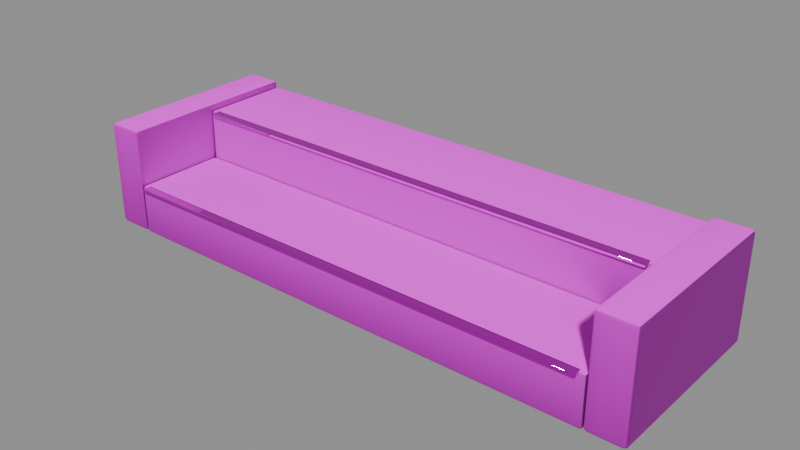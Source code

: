 # Source: observatory-plinth-steps.blend  (saved by Blender 5.2.44; exported with 4.5.12 LTS)
import bpy
from mathutils import Matrix  # noqa: F401  (used for matrix-valued properties, if any)

bpy.ops.wm.read_factory_settings(use_empty=True)
scene = bpy.context.scene
scene.name = 'Scene'

# ---- images (referenced by path relative to the original .blend; pixels are not part of the script)
import os
ASSET_DIR = os.environ.get("B2B_ASSET_DIR", "")  # directory of the original .blend (textures are referenced by path, not embedded)
HERE = os.path.dirname(os.path.abspath(__file__))  # packed textures are extracted next to this script under _unpacked/

def load_image(name, relpath, width, height, colorspace="sRGB"):
    """Load a texture the original file referenced (path relative to the .blend, or extracted next to this script)."""
    p = next((c for c in (os.path.join(HERE, relpath), os.path.join(ASSET_DIR, relpath)) if relpath and os.path.exists(c)), "")
    if p:
        img = bpy.data.images.load(p, check_existing=True)
        img.name = name
    else:  # same state as the original file: an image datablock whose file is absent (Cycles renders it pink)
        img = bpy.data.images.new(name, width, height)
        img.source = "FILE"
        img.filepath = "//" + (relpath or name)
    img.colorspace_settings.name = colorspace
    return img
img_limestone_basecolor = load_image('limestone_basecolor', 'textures/limestone_basecolor.png', 1024, 1024, 'sRGB')
img_limestone_normal = load_image('limestone_normal', 'textures/limestone_normal.png', 1024, 1024, 'Non-Color')
img_trim_places_palette_palette_basecolor = load_image('trim_places_palette_palette_basecolor', 'textures/trim_places_palette_palette_basecolor.png', 1024, 1024, 'sRGB')
img_trim_places_palette_palette_orm = load_image('trim_places_palette_palette_orm', 'textures/trim_places_palette_palette_orm.png', 1024, 1024, 'Non-Color')

# ---- materials (node trees are filled in below, after node groups)
mat_stone___warm_limestone = bpy.data.materials.new('Stone • warm limestone')
mat_stone___warm_limestone.use_backface_culling = True
mat_trim___places_palette = bpy.data.materials.new('Trim • places palette')
mat_trim___places_palette.use_backface_culling = True

# ---- material node trees
mat_stone___warm_limestone.use_nodes = True; mat_stone___warm_limestone.node_tree.nodes.clear()
_N = mat_stone___warm_limestone.node_tree.nodes; _L = mat_stone___warm_limestone.node_tree.links
n0 = _N.new('ShaderNodeBsdfPrincipled'); n0.name = 'Principled BSDF'; n0.location = (-200, 100)
n0.inputs[2].default_value = 0.82
n0.inputs[3].default_value = 1.45
n0.inputs[10].default_value = 0.005
n1 = _N.new('ShaderNodeOutputMaterial'); n1.name = 'Material Output'; n1.location = (200, 100)
n2 = _N.new('ShaderNodeTexImage'); n2.name = 'Image Texture'; n2.location = (-500, 300)
n2.image = img_limestone_basecolor
n3 = _N.new('ShaderNodeTexImage'); n3.name = 'Image Texture.001'; n3.location = (-700, -300)
n3.image = img_limestone_normal
n4 = _N.new('ShaderNodeNormalMap'); n4.name = 'Normal Map'; n4.location = (-300, -300)
n4.width = 160
n4.inputs[0].default_value = 0.7
_L.new(n0.outputs[0], n1.inputs[0])
_L.new(n2.outputs[0], n0.inputs[0])
_L.new(n3.outputs[0], n4.inputs[1])
_L.new(n4.outputs[0], n0.inputs[5])
n1.is_active_output = True
mat_trim___places_palette.use_nodes = True; mat_trim___places_palette.node_tree.nodes.clear()
_N = mat_trim___places_palette.node_tree.nodes; _L = mat_trim___places_palette.node_tree.links
n0 = _N.new('ShaderNodeBsdfPrincipled'); n0.name = 'Principled BSDF'; n0.location = (-200, 100)
n0.inputs[3].default_value = 1.45
n0.inputs[10].default_value = 0.005
n1 = _N.new('ShaderNodeOutputMaterial'); n1.name = 'Material Output'; n1.location = (200, 100)
n2 = _N.new('ShaderNodeTexImage'); n2.name = 'Image Texture'; n2.location = (-500, 300)
n2.image = img_trim_places_palette_palette_basecolor
n3 = _N.new('ShaderNodeTexImage'); n3.name = 'Image Texture.001'; n3.location = (-700, 0)
n3.image = img_trim_places_palette_palette_orm
n4 = _N.new('ShaderNodeSeparateColor'); n4.name = 'Separate Color'; n4.location = (-400, 0)
_L.new(n0.outputs[0], n1.inputs[0])
_L.new(n2.outputs[0], n0.inputs[0])
_L.new(n3.outputs[0], n4.inputs[0])
_L.new(n4.outputs[1], n0.inputs[2])
_L.new(n4.outputs[2], n0.inputs[1])
n1.is_active_output = True

# ---- meshes
me_observatory_plinth_steps_stone___warm_limestone = bpy.data.meshes.new('observatory_plinth_steps_Stone • warm limestone')
me_observatory_plinth_steps_stone___warm_limestone.from_pydata([(-0.79, 0.01, 0.0), (-0.79, 0.0, 0.01), (-0.8, 0.01, 0.01), (-0.79, 0.002929, 0.002929), (-0.7958, 0.004227, 0.004226), (-0.7971, 0.002929, 0.01), (-0.7971, 0.01, 0.002929), (-0.79, 0.0, 0.15), (-0.79, 0.01, 0.16), (-0.8, 0.01, 0.15), (-0.79, 0.002929, 0.1571), (-0.7958, 0.004227, 0.1558), (-0.7971, 0.01, 0.1571), (-0.7971, 0.002929, 0.15), (-0.79, 0.29, 0.0), (-0.8, 0.29, 0.01), (-0.79, 0.3, 0.01), (-0.7971, 0.29, 0.002929), (-0.7958, 0.2958, 0.004226), (-0.7971, 0.2971, 0.01), (-0.79, 0.2971, 0.002929), (-0.79, 0.29, 0.16), (-0.79, 0.3, 0.15), (-0.8, 0.29, 0.15), (-0.79, 0.2971, 0.1571), (-0.7958, 0.2958, 0.1558), (-0.7971, 0.2971, 0.15), (-0.7971, 0.29, 0.1571), (0.79, 0.01, 0.0), (0.8, 0.01, 0.01), (0.79, 0.0, 0.01), (0.7971, 0.01, 0.002929), (0.7958, 0.004227, 0.004226), (0.7971, 0.002929, 0.01), (0.79, 0.002929, 0.002929), (0.79, 0.01, 0.16), (0.79, 0.0, 0.15), (0.8, 0.01, 0.15), (0.79, 0.002929, 0.1571), (0.7958, 0.004227, 0.1558), (0.7971, 0.002929, 0.15), (0.7971, 0.01, 0.1571), (0.79, 0.29, 0.0), (0.79, 0.3, 0.01), (0.8, 0.29, 0.01), (0.79, 0.2971, 0.002929), (0.7958, 0.2958, 0.004226), (0.7971, 0.2971, 0.01), (0.7971, 0.29, 0.002929), (0.79, 0.29, 0.16), (0.8, 0.29, 0.15), (0.79, 0.3, 0.15), (0.7971, 0.29, 0.1571), (0.7958, 0.2958, 0.1558), (0.7971, 0.2971, 0.15), (0.79, 0.2971, 0.1571), (-0.79, 0.31, 0.0), (-0.79, 0.3, 0.01), (-0.8, 0.31, 0.01), (-0.79, 0.3029, 0.002929), (-0.7958, 0.3042, 0.004227), (-0.7971, 0.3029, 0.01), (-0.7971, 0.31, 0.002929), (-0.79, 0.3, 0.31), (-0.79, 0.31, 0.32), (-0.8, 0.31, 0.31), (-0.79, 0.3029, 0.3171), (-0.7958, 0.3042, 0.3158), (-0.7971, 0.31, 0.3171), (-0.7971, 0.3029, 0.31), (-0.79, 0.59, 0.0), (-0.8, 0.59, 0.01), (-0.79, 0.6, 0.01), (-0.7971, 0.59, 0.002929), (-0.7958, 0.5958, 0.004227), (-0.7971, 0.5971, 0.01), (-0.79, 0.5971, 0.002929), (-0.79, 0.59, 0.32), (-0.79, 0.6, 0.31), (-0.8, 0.59, 0.31), (-0.79, 0.5971, 0.3171), (-0.7958, 0.5958, 0.3158), (-0.7971, 0.5971, 0.31), (-0.7971, 0.59, 0.3171), (0.79, 0.31, 0.0), (0.8, 0.31, 0.01), (0.79, 0.3, 0.01), (0.7971, 0.31, 0.002929), (0.7958, 0.3042, 0.004227), (0.7971, 0.3029, 0.01), (0.79, 0.3029, 0.002929), (0.79, 0.31, 0.32), (0.79, 0.3, 0.31), (0.8, 0.31, 0.31), (0.79, 0.3029, 0.3171), (0.7958, 0.3042, 0.3158), (0.7971, 0.3029, 0.31), (0.7971, 0.31, 0.3171), (0.79, 0.59, 0.0), (0.79, 0.6, 0.01), (0.8, 0.59, 0.01), (0.79, 0.5971, 0.002929), (0.7958, 0.5958, 0.004227), (0.7971, 0.5971, 0.01), (0.7971, 0.59, 0.002929), (0.79, 0.59, 0.32), (0.8, 0.59, 0.31), (0.79, 0.6, 0.31), (0.7971, 0.59, 0.3171), (0.7958, 0.5958, 0.3158), (0.7971, 0.5971, 0.31), (0.79, 0.5971, 0.3171), (-0.908, 0.012, 0.0), (-0.908, 0.0, 0.012), (-0.92, 0.012, 0.012), (-0.908, 0.003515, 0.003515), (-0.9149, 0.005072, 0.005072), (-0.9165, 0.003515, 0.012), (-0.9165, 0.012, 0.003515), (-0.908, 0.0, 0.328), (-0.908, 0.012, 0.34), (-0.92, 0.012, 0.328), (-0.908, 0.003515, 0.3365), (-0.9149, 0.005072, 0.3349), (-0.9165, 0.012, 0.3365), (-0.9165, 0.003515, 0.328), (-0.908, 0.588, 0.0), (-0.92, 0.588, 0.012), (-0.908, 0.6, 0.012), (-0.9165, 0.588, 0.003515), (-0.9149, 0.5949, 0.005072), (-0.9165, 0.5965, 0.012), (-0.908, 0.5965, 0.003515), (-0.908, 0.588, 0.34), (-0.908, 0.6, 0.328), (-0.92, 0.588, 0.328), (-0.908, 0.5965, 0.3365), (-0.9149, 0.5949, 0.3349), (-0.9165, 0.5965, 0.328), (-0.9165, 0.588, 0.3365), (-0.812, 0.012, 0.0), (-0.8, 0.012, 0.012), (-0.812, 0.0, 0.012), (-0.8035, 0.012, 0.003515), (-0.8051, 0.005072, 0.005072), (-0.8035, 0.003515, 0.012), (-0.812, 0.003515, 0.003515), (-0.812, 0.012, 0.34), (-0.812, 0.0, 0.328), (-0.8, 0.012, 0.328), (-0.812, 0.003515, 0.3365), (-0.8051, 0.005072, 0.3349), (-0.8035, 0.003515, 0.328), (-0.8035, 0.012, 0.3365), (-0.812, 0.588, 0.0), (-0.812, 0.6, 0.012), (-0.8, 0.588, 0.012), (-0.812, 0.5965, 0.003515), (-0.8051, 0.5949, 0.005072), (-0.8035, 0.5965, 0.012), (-0.8035, 0.588, 0.003515), (-0.812, 0.588, 0.34), (-0.8, 0.588, 0.328), (-0.812, 0.6, 0.328), (-0.8035, 0.588, 0.3365), (-0.8051, 0.5949, 0.3349), (-0.8035, 0.5965, 0.328), (-0.812, 0.5965, 0.3365), (0.812, 0.012, 0.0), (0.812, 0.0, 0.012), (0.8, 0.012, 0.012), (0.812, 0.003515, 0.003515), (0.8051, 0.005072, 0.005072), (0.8035, 0.003515, 0.012), (0.8035, 0.012, 0.003515), (0.812, 0.0, 0.328), (0.812, 0.012, 0.34), (0.8, 0.012, 0.328), (0.812, 0.003515, 0.3365), (0.8051, 0.005072, 0.3349), (0.8035, 0.012, 0.3365), (0.8035, 0.003515, 0.328), (0.812, 0.588, 0.0), (0.8, 0.588, 0.012), (0.812, 0.6, 0.012), (0.8035, 0.588, 0.003515), (0.8051, 0.5949, 0.005072), (0.8035, 0.5965, 0.012), (0.812, 0.5965, 0.003515), (0.812, 0.588, 0.34), (0.812, 0.6, 0.328), (0.8, 0.588, 0.328), (0.812, 0.5965, 0.3365), (0.8051, 0.5949, 0.3349), (0.8035, 0.5965, 0.328), (0.8035, 0.588, 0.3365), (0.908, 0.012, 0.0), (0.92, 0.012, 0.012), (0.908, 0.0, 0.012), (0.9165, 0.012, 0.003515), (0.9149, 0.005072, 0.005072), (0.9165, 0.003515, 0.012), (0.908, 0.003515, 0.003515), (0.908, 0.012, 0.34), (0.908, 0.0, 0.328), (0.92, 0.012, 0.328), (0.908, 0.003515, 0.3365), (0.9149, 0.005072, 0.3349), (0.9165, 0.003515, 0.328), (0.9165, 0.012, 0.3365), (0.908, 0.588, 0.0), (0.908, 0.6, 0.012), (0.92, 0.588, 0.012), (0.908, 0.5965, 0.003515), (0.9149, 0.5949, 0.005072), (0.9165, 0.5965, 0.012), (0.9165, 0.588, 0.003515), (0.908, 0.588, 0.34), (0.92, 0.588, 0.328), (0.908, 0.6, 0.328), (0.9165, 0.588, 0.3365), (0.9149, 0.5949, 0.3349), (0.9165, 0.5965, 0.328), (0.908, 0.5965, 0.3365)], [], [(0, 4, 6), (1, 4, 3), (2, 4, 5), (7, 11, 13), (8, 11, 10), (9, 11, 12), (14, 18, 20), (15, 18, 17), (16, 18, 19), (21, 25, 27), (22, 25, 24), (23, 25, 26), (28, 32, 34), (29, 32, 31), (30, 32, 33), (35, 39, 41), (36, 39, 38), (37, 39, 40), (42, 46, 48), (43, 46, 45), (44, 46, 47), (49, 53, 55), (50, 53, 52), (51, 53, 54), (14, 6, 17), (17, 2, 15), (1, 13, 5), (5, 9, 2), (8, 27, 12), (12, 23, 9), (22, 19, 26), (26, 15, 23), (42, 20, 45), (45, 16, 43), (21, 55, 24), (24, 51, 22), (50, 47, 54), (54, 43, 51), (28, 48, 31), (31, 44, 29), (49, 41, 52), (52, 37, 50), (36, 33, 40), (40, 29, 37), (0, 34, 3), (3, 30, 1), (35, 10, 38), (38, 7, 36), (14, 28, 0), (2, 23, 15), (30, 7, 1), (49, 8, 35), (16, 51, 43), (44, 37, 29), (56, 60, 62), (57, 60, 59), (58, 60, 61), (63, 67, 69), (64, 67, 66), (65, 67, 68), (70, 74, 76), (71, 74, 73), (72, 74, 75), (77, 81, 83), (78, 81, 80), (79, 81, 82), (84, 88, 90), (85, 88, 87), (86, 88, 89), (91, 95, 97), (92, 95, 94), (93, 95, 96), (98, 102, 104), (99, 102, 101), (100, 102, 103), (105, 109, 111), (106, 109, 108), (107, 109, 110), (70, 62, 73), (73, 58, 71), (57, 69, 61), (61, 65, 58), (64, 83, 68), (68, 79, 65), (78, 75, 82), (82, 71, 79), (98, 76, 101), (101, 72, 99), (77, 111, 80), (80, 107, 78), (106, 103, 110), (110, 99, 107), (84, 104, 87), (87, 100, 85), (105, 97, 108), (108, 93, 106), (92, 89, 96), (96, 85, 93), (56, 90, 59), (59, 86, 57), (91, 66, 94), (94, 63, 92), (70, 84, 56), (58, 79, 71), (86, 63, 57), (105, 64, 91), (72, 107, 99), (100, 93, 85), (112, 116, 118), (113, 116, 115), (114, 116, 117), (119, 123, 125), (120, 123, 122), (121, 123, 124), (126, 130, 132), (127, 130, 129), (128, 130, 131), (133, 137, 139), (134, 137, 136), (135, 137, 138), (140, 144, 146), (141, 144, 143), (142, 144, 145), (147, 151, 153), (148, 151, 150), (149, 151, 152), (154, 158, 160), (155, 158, 157), (156, 158, 159), (161, 165, 167), (162, 165, 164), (163, 165, 166), (126, 118, 129), (129, 114, 127), (113, 125, 117), (117, 121, 114), (120, 139, 124), (124, 135, 121), (134, 131, 138), (138, 127, 135), (154, 132, 157), (157, 128, 155), (133, 167, 136), (136, 163, 134), (162, 159, 166), (166, 155, 163), (140, 160, 143), (143, 156, 141), (161, 153, 164), (164, 149, 162), (148, 145, 152), (152, 141, 149), (112, 146, 115), (115, 142, 113), (147, 122, 150), (150, 119, 148), (126, 140, 112), (114, 135, 127), (142, 119, 113), (161, 120, 147), (128, 163, 155), (156, 149, 141), (168, 172, 174), (169, 172, 171), (170, 172, 173), (175, 179, 181), (176, 179, 178), (177, 179, 180), (182, 186, 188), (183, 186, 185), (184, 186, 187), (189, 193, 195), (190, 193, 192), (191, 193, 194), (196, 200, 202), (197, 200, 199), (198, 200, 201), (203, 207, 209), (204, 207, 206), (205, 207, 208), (210, 214, 216), (211, 214, 213), (212, 214, 215), (217, 221, 223), (218, 221, 220), (219, 221, 222), (182, 174, 185), (185, 170, 183), (169, 181, 173), (173, 177, 170), (176, 195, 180), (180, 191, 177), (190, 187, 194), (194, 183, 191), (210, 188, 213), (213, 184, 211), (189, 223, 192), (192, 219, 190), (218, 215, 222), (222, 211, 219), (196, 216, 199), (199, 212, 197), (217, 209, 220), (220, 205, 218), (204, 201, 208), (208, 197, 205), (168, 202, 171), (171, 198, 169), (203, 178, 206), (206, 175, 204), (182, 196, 168), (170, 191, 183), (198, 175, 169), (217, 176, 203), (184, 219, 211), (212, 205, 197), (0, 3, 4), (1, 5, 4), (2, 6, 4), (7, 10, 11), (8, 12, 11), (9, 13, 11), (14, 17, 18), (15, 19, 18), (16, 20, 18), (21, 24, 25), (22, 26, 25), (23, 27, 25), (28, 31, 32), (29, 33, 32), (30, 34, 32), (35, 38, 39), (36, 40, 39), (37, 41, 39), (42, 45, 46), (43, 47, 46), (44, 48, 46), (49, 52, 53), (50, 54, 53), (51, 55, 53), (14, 0, 6), (17, 6, 2), (1, 7, 13), (5, 13, 9), (8, 21, 27), (12, 27, 23), (22, 16, 19), (26, 19, 15), (42, 14, 20), (45, 20, 16), (21, 49, 55), (24, 55, 51), (50, 44, 47), (54, 47, 43), (28, 42, 48), (31, 48, 44), (49, 35, 41), (52, 41, 37), (36, 30, 33), (40, 33, 29), (0, 28, 34), (3, 34, 30), (35, 8, 10), (38, 10, 7), (14, 42, 28), (2, 9, 23), (30, 36, 7), (49, 21, 8), (16, 22, 51), (44, 50, 37), (56, 59, 60), (57, 61, 60), (58, 62, 60), (63, 66, 67), (64, 68, 67), (65, 69, 67), (70, 73, 74), (71, 75, 74), (72, 76, 74), (77, 80, 81), (78, 82, 81), (79, 83, 81), (84, 87, 88), (85, 89, 88), (86, 90, 88), (91, 94, 95), (92, 96, 95), (93, 97, 95), (98, 101, 102), (99, 103, 102), (100, 104, 102), (105, 108, 109), (106, 110, 109), (107, 111, 109), (70, 56, 62), (73, 62, 58), (57, 63, 69), (61, 69, 65), (64, 77, 83), (68, 83, 79), (78, 72, 75), (82, 75, 71), (98, 70, 76), (101, 76, 72), (77, 105, 111), (80, 111, 107), (106, 100, 103), (110, 103, 99), (84, 98, 104), (87, 104, 100), (105, 91, 97), (108, 97, 93), (92, 86, 89), (96, 89, 85), (56, 84, 90), (59, 90, 86), (91, 64, 66), (94, 66, 63), (70, 98, 84), (58, 65, 79), (86, 92, 63), (105, 77, 64), (72, 78, 107), (100, 106, 93), (112, 115, 116), (113, 117, 116), (114, 118, 116), (119, 122, 123), (120, 124, 123), (121, 125, 123), (126, 129, 130), (127, 131, 130), (128, 132, 130), (133, 136, 137), (134, 138, 137), (135, 139, 137), (140, 143, 144), (141, 145, 144), (142, 146, 144), (147, 150, 151), (148, 152, 151), (149, 153, 151), (154, 157, 158), (155, 159, 158), (156, 160, 158), (161, 164, 165), (162, 166, 165), (163, 167, 165), (126, 112, 118), (129, 118, 114), (113, 119, 125), (117, 125, 121), (120, 133, 139), (124, 139, 135), (134, 128, 131), (138, 131, 127), (154, 126, 132), (157, 132, 128), (133, 161, 167), (136, 167, 163), (162, 156, 159), (166, 159, 155), (140, 154, 160), (143, 160, 156), (161, 147, 153), (164, 153, 149), (148, 142, 145), (152, 145, 141), (112, 140, 146), (115, 146, 142), (147, 120, 122), (150, 122, 119), (126, 154, 140), (114, 121, 135), (142, 148, 119), (161, 133, 120), (128, 134, 163), (156, 162, 149), (168, 171, 172), (169, 173, 172), (170, 174, 172), (175, 178, 179), (176, 180, 179), (177, 181, 179), (182, 185, 186), (183, 187, 186), (184, 188, 186), (189, 192, 193), (190, 194, 193), (191, 195, 193), (196, 199, 200), (197, 201, 200), (198, 202, 200), (203, 206, 207), (204, 208, 207), (205, 209, 207), (210, 213, 214), (211, 215, 214), (212, 216, 214), (217, 220, 221), (218, 222, 221), (219, 223, 221), (182, 168, 174), (185, 174, 170), (169, 175, 181), (173, 181, 177), (176, 189, 195), (180, 195, 191), (190, 184, 187), (194, 187, 183), (210, 182, 188), (213, 188, 184), (189, 217, 223), (192, 223, 219), (218, 212, 215), (222, 215, 211), (196, 210, 216), (199, 216, 212), (217, 203, 209), (220, 209, 205), (204, 198, 201), (208, 201, 197), (168, 196, 202), (171, 202, 198), (203, 176, 178), (206, 178, 175), (182, 210, 196), (170, 177, 191), (198, 204, 175), (217, 189, 176), (184, 190, 219), (212, 218, 205)])
me_observatory_plinth_steps_stone___warm_limestone.polygons.foreach_set('use_smooth', [True] * 432)
_k = set([(3, 4), (3, 34), (4, 5), (4, 6), (5, 13), (6, 17), (10, 11), (10, 38), (11, 12), (11, 13), (12, 27), (17, 18), (18, 19), (18, 20), (19, 26), (20, 45), (24, 25), (24, 55), (25, 26), (25, 27), (31, 32), (31, 48), (32, 33), (32, 34), (33, 40), (38, 39), (39, 40), (39, 41), (41, 52), (45, 46), (46, 47), (46, 48), (47, 54), (52, 53), (53, 54), (53, 55), (59, 60), (59, 90), (60, 61), (60, 62), (61, 69), (62, 73), (66, 67), (66, 94), (67, 68), (67, 69), (68, 83), (73, 74), (74, 75), (74, 76), (75, 82), (76, 101), (80, 81), (80, 111), (81, 82), (81, 83), (87, 88), (87, 104), (88, 89), (88, 90), (89, 96), (94, 95), (95, 96), (95, 97), (97, 108), (101, 102), (102, 103), (102, 104), (103, 110), (108, 109), (109, 110), (109, 111), (115, 116), (115, 146), (116, 117), (116, 118), (117, 125), (118, 129), (122, 123), (122, 150), (123, 124), (123, 125), (124, 139), (129, 130), (130, 131), (130, 132), (131, 138), (132, 157), (136, 137), (136, 167), (137, 138), (137, 139), (143, 144), (143, 160), (144, 145), (144, 146), (145, 152), (150, 151), (151, 152), (151, 153), (153, 164), (157, 158), (158, 159), (158, 160), (159, 166), (164, 165), (165, 166), (165, 167), (171, 172), (171, 202), (172, 173), (172, 174), (173, 181), (174, 185), (178, 179), (178, 206), (179, 180), (179, 181), (180, 195), (185, 186), (186, 187), (186, 188), (187, 194), (188, 213), (192, 193), (192, 223), (193, 194), (193, 195), (199, 200), (199, 216), (200, 201), (200, 202), (201, 208), (206, 207), (207, 208), (207, 209), (209, 220), (213, 214), (214, 215), (214, 216), (215, 222), (220, 221), (221, 222), (221, 223)])
me_observatory_plinth_steps_stone___warm_limestone.attributes.new('sharp_edge', 'BOOLEAN', 'EDGE').data.foreach_set('value', [ (min(e.vertices), max(e.vertices)) in _k for e in me_observatory_plinth_steps_stone___warm_limestone.edges])
_uv = me_observatory_plinth_steps_stone___warm_limestone.uv_layers.new(name='Float2')
_uv.uv.foreach_set('vector', [-0.79, 0.01, -0.7958, 0.004227, -0.7971, 0.01, -0.79, 0.01, -0.7958, 0.004226, -0.79, 0.002929, 0.01, 0.01, 0.004227, 0.004226, 0.002929, 0.01, -0.79, 0.15, -0.7958, 0.1558, -0.7971, 0.15, -0.79, 0.01, -0.7958, 0.004227, -0.79, 0.002929, 0.01, 0.15, 0.004227, 0.1558, 0.01, 0.1571, -0.79, 0.29, -0.7958, 0.2958, -0.79, 0.2971, 0.29, 0.01, 0.2958, 0.004226, 0.29, 0.002929, -0.79, 0.01, -0.7958, 0.004226, -0.7971, 0.01, -0.79, 0.29, -0.7958, 0.2958, -0.7971, 0.29, -0.79, 0.15, -0.7958, 0.1558, -0.79, 0.1571, 0.29, 0.15, 0.2958, 0.1558, 0.2971, 0.15, 0.79, 0.01, 0.7958, 0.004227, 0.79, 0.002929, 0.01, 0.01, 0.004227, 0.004226, 0.01, 0.002929, 0.79, 0.01, 0.7958, 0.004226, 0.7971, 0.01, 0.79, 0.01, 0.7958, 0.004227, 0.7971, 0.01, 0.79, 0.15, 0.7958, 0.1558, 0.79, 0.1571, 0.01, 0.15, 0.004227, 0.1558, 0.002929, 0.15, 0.79, 0.29, 0.7958, 0.2958, 0.7971, 0.29, 0.79, 0.01, 0.7958, 0.004226, 0.79, 0.002929, 0.29, 0.01, 0.2958, 0.004226, 0.2971, 0.01, 0.79, 0.29, 0.7958, 0.2958, 0.79, 0.2971, 0.29, 0.15, 0.2958, 0.1558, 0.29, 0.1571, 0.79, 0.15, 0.7958, 0.1558, 0.7971, 0.15, -0.79, 0.29, -0.7971, 0.01, -0.7971, 0.29, 0.29, 0.002929, 0.01, 0.01, 0.29, 0.01, -0.79, 0.01, -0.7971, 0.15, -0.7971, 0.01, 0.002929, 0.01, 0.01, 0.15, 0.01, 0.01, -0.79, 0.01, -0.7971, 0.29, -0.7971, 0.01, 0.01, 0.1571, 0.29, 0.15, 0.01, 0.15, -0.79, 0.15, -0.7971, 0.01, -0.7971, 0.15, 0.2971, 0.15, 0.29, 0.01, 0.29, 0.15, 0.79, 0.29, -0.79, 0.2971, 0.79, 0.2971, 0.79, 0.002929, -0.79, 0.01, 0.79, 0.01, -0.79, 0.29, 0.79, 0.2971, -0.79, 0.2971, -0.79, 0.1571, 0.79, 0.15, -0.79, 0.15, 0.29, 0.15, 0.2971, 0.01, 0.2971, 0.15, 0.7971, 0.15, 0.79, 0.01, 0.79, 0.15, 0.79, 0.01, 0.7971, 0.29, 0.7971, 0.01, 0.01, 0.002929, 0.29, 0.01, 0.01, 0.01, 0.79, 0.29, 0.7971, 0.01, 0.7971, 0.29, 0.29, 0.1571, 0.01, 0.15, 0.29, 0.15, 0.79, 0.15, 0.7971, 0.01, 0.7971, 0.15, 0.002929, 0.15, 0.01, 0.01, 0.01, 0.15, -0.79, 0.01, 0.79, 0.002929, -0.79, 0.002929, -0.79, 0.002929, 0.79, 0.01, -0.79, 0.01, 0.79, 0.01, -0.79, 0.002929, 0.79, 0.002929, 0.79, 0.1571, -0.79, 0.15, 0.79, 0.15, -0.79, 0.29, 0.79, 0.01, -0.79, 0.01, 0.01, 0.01, 0.29, 0.15, 0.29, 0.01, 0.79, 0.01, -0.79, 0.15, -0.79, 0.01, 0.79, 0.29, -0.79, 0.01, 0.79, 0.01, -0.79, 0.01, 0.79, 0.15, 0.79, 0.01, 0.29, 0.01, 0.01, 0.15, 0.01, 0.01, -0.79, 0.31, -0.7958, 0.3042, -0.7971, 0.31, -0.79, 0.01, -0.7958, 0.004227, -0.79, 0.002929, 0.31, 0.01, 0.3042, 0.004227, 0.3029, 0.01, -0.79, 0.31, -0.7958, 0.3158, -0.7971, 0.31, -0.79, 0.31, -0.7958, 0.3042, -0.79, 0.3029, 0.31, 0.31, 0.3042, 0.3158, 0.31, 0.3171, -0.79, 0.59, -0.7958, 0.5958, -0.79, 0.5971, 0.59, 0.01, 0.5958, 0.004227, 0.59, 0.002929, -0.79, 0.01, -0.7958, 0.004227, -0.7971, 0.01, -0.79, 0.59, -0.7958, 0.5958, -0.7971, 0.59, -0.79, 0.31, -0.7958, 0.3158, -0.79, 0.3171, 0.59, 0.31, 0.5958, 0.3158, 0.5971, 0.31, 0.79, 0.31, 0.7958, 0.3042, 0.79, 0.3029, 0.31, 0.01, 0.3042, 0.004227, 0.31, 0.002929, 0.79, 0.01, 0.7958, 0.004227, 0.7971, 0.01, 0.79, 0.31, 0.7958, 0.3042, 0.7971, 0.31, 0.79, 0.31, 0.7958, 0.3158, 0.79, 0.3171, 0.31, 0.31, 0.3042, 0.3158, 0.3029, 0.31, 0.79, 0.59, 0.7958, 0.5958, 0.7971, 0.59, 0.79, 0.01, 0.7958, 0.004227, 0.79, 0.002929, 0.59, 0.01, 0.5958, 0.004227, 0.5971, 0.01, 0.79, 0.59, 0.7958, 0.5958, 0.79, 0.5971, 0.59, 0.31, 0.5958, 0.3158, 0.59, 0.3171, 0.79, 0.31, 0.7958, 0.3158, 0.7971, 0.31, -0.79, 0.59, -0.7971, 0.31, -0.7971, 0.59, 0.59, 0.002929, 0.31, 0.01, 0.59, 0.01, -0.79, 0.01, -0.7971, 0.31, -0.7971, 0.01, 0.3029, 0.01, 0.31, 0.31, 0.31, 0.01, -0.79, 0.31, -0.7971, 0.59, -0.7971, 0.31, 0.31, 0.3171, 0.59, 0.31, 0.31, 0.31, -0.79, 0.31, -0.7971, 0.01, -0.7971, 0.31, 0.5971, 0.31, 0.59, 0.01, 0.59, 0.31, 0.79, 0.59, -0.79, 0.5971, 0.79, 0.5971, 0.79, 0.002929, -0.79, 0.01, 0.79, 0.01, -0.79, 0.59, 0.79, 0.5971, -0.79, 0.5971, -0.79, 0.3171, 0.79, 0.31, -0.79, 0.31, 0.59, 0.31, 0.5971, 0.01, 0.5971, 0.31, 0.7971, 0.31, 0.79, 0.01, 0.79, 0.31, 0.79, 0.31, 0.7971, 0.59, 0.7971, 0.31, 0.31, 0.002929, 0.59, 0.01, 0.31, 0.01, 0.79, 0.59, 0.7971, 0.31, 0.7971, 0.59, 0.59, 0.3171, 0.31, 0.31, 0.59, 0.31, 0.79, 0.31, 0.7971, 0.01, 0.7971, 0.31, 0.3029, 0.31, 0.31, 0.01, 0.31, 0.31, -0.79, 0.31, 0.79, 0.3029, -0.79, 0.3029, -0.79, 0.002929, 0.79, 0.01, -0.79, 0.01, 0.79, 0.31, -0.79, 0.3029, 0.79, 0.3029, 0.79, 0.3171, -0.79, 0.31, 0.79, 0.31, -0.79, 0.59, 0.79, 0.31, -0.79, 0.31, 0.31, 0.01, 0.59, 0.31, 0.59, 0.01, 0.79, 0.01, -0.79, 0.31, -0.79, 0.01, 0.79, 0.59, -0.79, 0.31, 0.79, 0.31, -0.79, 0.01, 0.79, 0.31, 0.79, 0.01, 0.59, 0.01, 0.31, 0.31, 0.31, 0.01, -0.908, 0.012, -0.9149, 0.005072, -0.9165, 0.012, -0.908, 0.012, -0.9149, 0.005072, -0.908, 0.003515, 0.012, 0.012, 0.005072, 0.005072, 0.003515, 0.012, -0.908, 0.328, -0.9149, 0.3349, -0.9165, 0.328, -0.908, 0.012, -0.9149, 0.005072, -0.908, 0.003515, 0.012, 0.328, 0.005072, 0.3349, 0.012, 0.3365, -0.908, 0.588, -0.9149, 0.5949, -0.908, 0.5965, 0.588, 0.012, 0.5949, 0.005072, 0.588, 0.003515, -0.908, 0.012, -0.9149, 0.005072, -0.9165, 0.012, -0.908, 0.588, -0.9149, 0.5949, -0.9165, 0.588, -0.908, 0.328, -0.9149, 0.3349, -0.908, 0.3365, 0.588, 0.328, 0.5949, 0.3349, 0.5965, 0.328, -0.812, 0.012, -0.8051, 0.005072, -0.812, 0.003515, 0.012, 0.012, 0.005072, 0.005072, 0.012, 0.003515, -0.812, 0.012, -0.8051, 0.005072, -0.8035, 0.012, -0.812, 0.012, -0.8051, 0.005072, -0.8035, 0.012, -0.812, 0.328, -0.8051, 0.3349, -0.812, 0.3365, 0.012, 0.328, 0.005072, 0.3349, 0.003515, 0.328, -0.812, 0.588, -0.8051, 0.5949, -0.8035, 0.588, -0.812, 0.012, -0.8051, 0.005072, -0.812, 0.003515, 0.588, 0.012, 0.5949, 0.005072, 0.5965, 0.012, -0.812, 0.588, -0.8051, 0.5949, -0.812, 0.5965, 0.588, 0.328, 0.5949, 0.3349, 0.588, 0.3365, -0.812, 0.328, -0.8051, 0.3349, -0.8035, 0.328, -0.908, 0.588, -0.9165, 0.012, -0.9165, 0.588, 0.588, 0.003515, 0.012, 0.012, 0.588, 0.012, -0.908, 0.012, -0.9165, 0.328, -0.9165, 0.012, 0.003515, 0.012, 0.012, 0.328, 0.012, 0.012, -0.908, 0.012, -0.9165, 0.588, -0.9165, 0.012, 0.012, 0.3365, 0.588, 0.328, 0.012, 0.328, -0.908, 0.328, -0.9165, 0.012, -0.9165, 0.328, 0.5965, 0.328, 0.588, 0.012, 0.588, 0.328, -0.812, 0.588, -0.908, 0.5965, -0.812, 0.5965, -0.812, 0.003515, -0.908, 0.012, -0.812, 0.012, -0.908, 0.588, -0.812, 0.5965, -0.908, 0.5965, -0.908, 0.3365, -0.812, 0.328, -0.908, 0.328, 0.588, 0.328, 0.5965, 0.012, 0.5965, 0.328, -0.8035, 0.328, -0.812, 0.012, -0.812, 0.328, -0.812, 0.012, -0.8035, 0.588, -0.8035, 0.012, 0.012, 0.003515, 0.588, 0.012, 0.012, 0.012, -0.812, 0.588, -0.8035, 0.012, -0.8035, 0.588, 0.588, 0.3365, 0.012, 0.328, 0.588, 0.328, -0.812, 0.328, -0.8035, 0.012, -0.8035, 0.328, 0.003515, 0.328, 0.012, 0.012, 0.012, 0.328, -0.908, 0.012, -0.812, 0.003515, -0.908, 0.003515, -0.908, 0.003515, -0.812, 0.012, -0.908, 0.012, -0.812, 0.012, -0.908, 0.003515, -0.812, 0.003515, -0.812, 0.3365, -0.908, 0.328, -0.812, 0.328, -0.908, 0.588, -0.812, 0.012, -0.908, 0.012, 0.012, 0.012, 0.588, 0.328, 0.588, 0.012, -0.812, 0.012, -0.908, 0.328, -0.908, 0.012, -0.812, 0.588, -0.908, 0.012, -0.812, 0.012, -0.908, 0.012, -0.812, 0.328, -0.812, 0.012, 0.588, 0.012, 0.012, 0.328, 0.012, 0.012, 0.812, 0.012, 0.8051, 0.005072, 0.8035, 0.012, 0.812, 0.012, 0.8051, 0.005072, 0.812, 0.003515, 0.012, 0.012, 0.005072, 0.005072, 0.003515, 0.012, 0.812, 0.328, 0.8051, 0.3349, 0.8035, 0.328, 0.812, 0.012, 0.8051, 0.005072, 0.812, 0.003515, 0.012, 0.328, 0.005072, 0.3349, 0.012, 0.3365, 0.812, 0.588, 0.8051, 0.5949, 0.812, 0.5965, 0.588, 0.012, 0.5949, 0.005072, 0.588, 0.003515, 0.812, 0.012, 0.8051, 0.005072, 0.8035, 0.012, 0.812, 0.588, 0.8051, 0.5949, 0.8035, 0.588, 0.812, 0.328, 0.8051, 0.3349, 0.812, 0.3365, 0.588, 0.328, 0.5949, 0.3349, 0.5965, 0.328, 0.908, 0.012, 0.9149, 0.005072, 0.908, 0.003515, 0.012, 0.012, 0.005072, 0.005072, 0.012, 0.003515, 0.908, 0.012, 0.9149, 0.005072, 0.9165, 0.012, 0.908, 0.012, 0.9149, 0.005072, 0.9165, 0.012, 0.908, 0.328, 0.9149, 0.3349, 0.908, 0.3365, 0.012, 0.328, 0.005072, 0.3349, 0.003515, 0.328, 0.908, 0.588, 0.9149, 0.5949, 0.9165, 0.588, 0.908, 0.012, 0.9149, 0.005072, 0.908, 0.003515, 0.588, 0.012, 0.5949, 0.005072, 0.5965, 0.012, 0.908, 0.588, 0.9149, 0.5949, 0.908, 0.5965, 0.588, 0.328, 0.5949, 0.3349, 0.588, 0.3365, 0.908, 0.328, 0.9149, 0.3349, 0.9165, 0.328, 0.812, 0.588, 0.8035, 0.012, 0.8035, 0.588, 0.588, 0.003515, 0.012, 0.012, 0.588, 0.012, 0.812, 0.012, 0.8035, 0.328, 0.8035, 0.012, 0.003515, 0.012, 0.012, 0.328, 0.012, 0.012, 0.812, 0.012, 0.8035, 0.588, 0.8035, 0.012, 0.012, 0.3365, 0.588, 0.328, 0.012, 0.328, 0.812, 0.328, 0.8035, 0.012, 0.8035, 0.328, 0.5965, 0.328, 0.588, 0.012, 0.588, 0.328, 0.908, 0.588, 0.812, 0.5965, 0.908, 0.5965, 0.908, 0.003515, 0.812, 0.012, 0.908, 0.012, 0.812, 0.588, 0.908, 0.5965, 0.812, 0.5965, 0.812, 0.3365, 0.908, 0.328, 0.812, 0.328, 0.588, 0.328, 0.5965, 0.012, 0.5965, 0.328, 0.9165, 0.328, 0.908, 0.012, 0.908, 0.328, 0.908, 0.012, 0.9165, 0.588, 0.9165, 0.012, 0.012, 0.003515, 0.588, 0.012, 0.012, 0.012, 0.908, 0.588, 0.9165, 0.012, 0.9165, 0.588, 0.588, 0.3365, 0.012, 0.328, 0.588, 0.328, 0.908, 0.328, 0.9165, 0.012, 0.9165, 0.328, 0.003515, 0.328, 0.012, 0.012, 0.012, 0.328, 0.812, 0.012, 0.908, 0.003515, 0.812, 0.003515, 0.812, 0.003515, 0.908, 0.012, 0.812, 0.012, 0.908, 0.012, 0.812, 0.003515, 0.908, 0.003515, 0.908, 0.3365, 0.812, 0.328, 0.908, 0.328, 0.812, 0.588, 0.908, 0.012, 0.812, 0.012, 0.012, 0.012, 0.588, 0.328, 0.588, 0.012, 0.908, 0.012, 0.812, 0.328, 0.812, 0.012, 0.908, 0.588, 0.812, 0.012, 0.908, 0.012, 0.812, 0.012, 0.908, 0.328, 0.908, 0.012, 0.588, 0.012, 0.012, 0.328, 0.012, 0.012, -0.79, 0.01, -0.79, 0.002929, -0.7958, 0.004227, -0.79, 0.01, -0.7971, 0.01, -0.7958, 0.004226, 0.01, 0.01, 0.01, 0.002929, 0.004227, 0.004226, -0.79, 0.15, -0.79, 0.1571, -0.7958, 0.1558, -0.79, 0.01, -0.7971, 0.01, -0.7958, 0.004227, 0.01, 0.15, 0.002929, 0.15, 0.004227, 0.1558, -0.79, 0.29, -0.7971, 0.29, -0.7958, 0.2958, 0.29, 0.01, 0.2971, 0.01, 0.2958, 0.004226, -0.79, 0.01, -0.79, 0.002929, -0.7958, 0.004226, -0.79, 0.29, -0.79, 0.2971, -0.7958, 0.2958, -0.79, 0.15, -0.7971, 0.15, -0.7958, 0.1558, 0.29, 0.15, 0.29, 0.1571, 0.2958, 0.1558, 0.79, 0.01, 0.7971, 0.01, 0.7958, 0.004227, 0.01, 0.01, 0.002929, 0.01, 0.004227, 0.004226, 0.79, 0.01, 0.79, 0.002929, 0.7958, 0.004226, 0.79, 0.01, 0.79, 0.002929, 0.7958, 0.004227, 0.79, 0.15, 0.7971, 0.15, 0.7958, 0.1558, 0.01, 0.15, 0.01, 0.1571, 0.004227, 0.1558, 0.79, 0.29, 0.79, 0.2971, 0.7958, 0.2958, 0.79, 0.01, 0.7971, 0.01, 0.7958, 0.004226, 0.29, 0.01, 0.29, 0.002929, 0.2958, 0.004226, 0.79, 0.29, 0.7971, 0.29, 0.7958, 0.2958, 0.29, 0.15, 0.2971, 0.15, 0.2958, 0.1558, 0.79, 0.15, 0.79, 0.1571, 0.7958, 0.1558, -0.79, 0.29, -0.79, 0.01, -0.7971, 0.01, 0.29, 0.002929, 0.01, 0.002929, 0.01, 0.01, -0.79, 0.01, -0.79, 0.15, -0.7971, 0.15, 0.002929, 0.01, 0.002929, 0.15, 0.01, 0.15, -0.79, 0.01, -0.79, 0.29, -0.7971, 0.29, 0.01, 0.1571, 0.29, 0.1571, 0.29, 0.15, -0.79, 0.15, -0.79, 0.01, -0.7971, 0.01, 0.2971, 0.15, 0.2971, 0.01, 0.29, 0.01, 0.79, 0.29, -0.79, 0.29, -0.79, 0.2971, 0.79, 0.002929, -0.79, 0.002929, -0.79, 0.01, -0.79, 0.29, 0.79, 0.29, 0.79, 0.2971, -0.79, 0.1571, 0.79, 0.1571, 0.79, 0.15, 0.29, 0.15, 0.29, 0.01, 0.2971, 0.01, 0.7971, 0.15, 0.7971, 0.01, 0.79, 0.01, 0.79, 0.01, 0.79, 0.29, 0.7971, 0.29, 0.01, 0.002929, 0.29, 0.002929, 0.29, 0.01, 0.79, 0.29, 0.79, 0.01, 0.7971, 0.01, 0.29, 0.1571, 0.01, 0.1571, 0.01, 0.15, 0.79, 0.15, 0.79, 0.01, 0.7971, 0.01, 0.002929, 0.15, 0.002929, 0.01, 0.01, 0.01, -0.79, 0.01, 0.79, 0.01, 0.79, 0.002929, -0.79, 0.002929, 0.79, 0.002929, 0.79, 0.01, 0.79, 0.01, -0.79, 0.01, -0.79, 0.002929, 0.79, 0.1571, -0.79, 0.1571, -0.79, 0.15, -0.79, 0.29, 0.79, 0.29, 0.79, 0.01, 0.01, 0.01, 0.01, 0.15, 0.29, 0.15, 0.79, 0.01, 0.79, 0.15, -0.79, 0.15, 0.79, 0.29, -0.79, 0.29, -0.79, 0.01, -0.79, 0.01, -0.79, 0.15, 0.79, 0.15, 0.29, 0.01, 0.29, 0.15, 0.01, 0.15, -0.79, 0.31, -0.79, 0.3029, -0.7958, 0.3042, -0.79, 0.01, -0.7971, 0.01, -0.7958, 0.004227, 0.31, 0.01, 0.31, 0.002929, 0.3042, 0.004227, -0.79, 0.31, -0.79, 0.3171, -0.7958, 0.3158, -0.79, 0.31, -0.7971, 0.31, -0.7958, 0.3042, 0.31, 0.31, 0.3029, 0.31, 0.3042, 0.3158, -0.79, 0.59, -0.7971, 0.59, -0.7958, 0.5958, 0.59, 0.01, 0.5971, 0.01, 0.5958, 0.004227, -0.79, 0.01, -0.79, 0.002929, -0.7958, 0.004227, -0.79, 0.59, -0.79, 0.5971, -0.7958, 0.5958, -0.79, 0.31, -0.7971, 0.31, -0.7958, 0.3158, 0.59, 0.31, 0.59, 0.3171, 0.5958, 0.3158, 0.79, 0.31, 0.7971, 0.31, 0.7958, 0.3042, 0.31, 0.01, 0.3029, 0.01, 0.3042, 0.004227, 0.79, 0.01, 0.79, 0.002929, 0.7958, 0.004227, 0.79, 0.31, 0.79, 0.3029, 0.7958, 0.3042, 0.79, 0.31, 0.7971, 0.31, 0.7958, 0.3158, 0.31, 0.31, 0.31, 0.3171, 0.3042, 0.3158, 0.79, 0.59, 0.79, 0.5971, 0.7958, 0.5958, 0.79, 0.01, 0.7971, 0.01, 0.7958, 0.004227, 0.59, 0.01, 0.59, 0.002929, 0.5958, 0.004227, 0.79, 0.59, 0.7971, 0.59, 0.7958, 0.5958, 0.59, 0.31, 0.5971, 0.31, 0.5958, 0.3158, 0.79, 0.31, 0.79, 0.3171, 0.7958, 0.3158, -0.79, 0.59, -0.79, 0.31, -0.7971, 0.31, 0.59, 0.002929, 0.31, 0.002929, 0.31, 0.01, -0.79, 0.01, -0.79, 0.31, -0.7971, 0.31, 0.3029, 0.01, 0.3029, 0.31, 0.31, 0.31, -0.79, 0.31, -0.79, 0.59, -0.7971, 0.59, 0.31, 0.3171, 0.59, 0.3171, 0.59, 0.31, -0.79, 0.31, -0.79, 0.01, -0.7971, 0.01, 0.5971, 0.31, 0.5971, 0.01, 0.59, 0.01, 0.79, 0.59, -0.79, 0.59, -0.79, 0.5971, 0.79, 0.002929, -0.79, 0.002929, -0.79, 0.01, -0.79, 0.59, 0.79, 0.59, 0.79, 0.5971, -0.79, 0.3171, 0.79, 0.3171, 0.79, 0.31, 0.59, 0.31, 0.59, 0.01, 0.5971, 0.01, 0.7971, 0.31, 0.7971, 0.01, 0.79, 0.01, 0.79, 0.31, 0.79, 0.59, 0.7971, 0.59, 0.31, 0.002929, 0.59, 0.002929, 0.59, 0.01, 0.79, 0.59, 0.79, 0.31, 0.7971, 0.31, 0.59, 0.3171, 0.31, 0.3171, 0.31, 0.31, 0.79, 0.31, 0.79, 0.01, 0.7971, 0.01, 0.3029, 0.31, 0.3029, 0.01, 0.31, 0.01, -0.79, 0.31, 0.79, 0.31, 0.79, 0.3029, -0.79, 0.002929, 0.79, 0.002929, 0.79, 0.01, 0.79, 0.31, -0.79, 0.31, -0.79, 0.3029, 0.79, 0.3171, -0.79, 0.3171, -0.79, 0.31, -0.79, 0.59, 0.79, 0.59, 0.79, 0.31, 0.31, 0.01, 0.31, 0.31, 0.59, 0.31, 0.79, 0.01, 0.79, 0.31, -0.79, 0.31, 0.79, 0.59, -0.79, 0.59, -0.79, 0.31, -0.79, 0.01, -0.79, 0.31, 0.79, 0.31, 0.59, 0.01, 0.59, 0.31, 0.31, 0.31, -0.908, 0.012, -0.908, 0.003515, -0.9149, 0.005072, -0.908, 0.012, -0.9165, 0.012, -0.9149, 0.005072, 0.012, 0.012, 0.012, 0.003515, 0.005072, 0.005072, -0.908, 0.328, -0.908, 0.3365, -0.9149, 0.3349, -0.908, 0.012, -0.9165, 0.012, -0.9149, 0.005072, 0.012, 0.328, 0.003515, 0.328, 0.005072, 0.3349, -0.908, 0.588, -0.9165, 0.588, -0.9149, 0.5949, 0.588, 0.012, 0.5965, 0.012, 0.5949, 0.005072, -0.908, 0.012, -0.908, 0.003515, -0.9149, 0.005072, -0.908, 0.588, -0.908, 0.5965, -0.9149, 0.5949, -0.908, 0.328, -0.9165, 0.328, -0.9149, 0.3349, 0.588, 0.328, 0.588, 0.3365, 0.5949, 0.3349, -0.812, 0.012, -0.8035, 0.012, -0.8051, 0.005072, 0.012, 0.012, 0.003515, 0.012, 0.005072, 0.005072, -0.812, 0.012, -0.812, 0.003515, -0.8051, 0.005072, -0.812, 0.012, -0.812, 0.003515, -0.8051, 0.005072, -0.812, 0.328, -0.8035, 0.328, -0.8051, 0.3349, 0.012, 0.328, 0.012, 0.3365, 0.005072, 0.3349, -0.812, 0.588, -0.812, 0.5965, -0.8051, 0.5949, -0.812, 0.012, -0.8035, 0.012, -0.8051, 0.005072, 0.588, 0.012, 0.588, 0.003515, 0.5949, 0.005072, -0.812, 0.588, -0.8035, 0.588, -0.8051, 0.5949, 0.588, 0.328, 0.5965, 0.328, 0.5949, 0.3349, -0.812, 0.328, -0.812, 0.3365, -0.8051, 0.3349, -0.908, 0.588, -0.908, 0.012, -0.9165, 0.012, 0.588, 0.003515, 0.012, 0.003515, 0.012, 0.012, -0.908, 0.012, -0.908, 0.328, -0.9165, 0.328, 0.003515, 0.012, 0.003515, 0.328, 0.012, 0.328, -0.908, 0.012, -0.908, 0.588, -0.9165, 0.588, 0.012, 0.3365, 0.588, 0.3365, 0.588, 0.328, -0.908, 0.328, -0.908, 0.012, -0.9165, 0.012, 0.5965, 0.328, 0.5965, 0.012, 0.588, 0.012, -0.812, 0.588, -0.908, 0.588, -0.908, 0.5965, -0.812, 0.003515, -0.908, 0.003515, -0.908, 0.012, -0.908, 0.588, -0.812, 0.588, -0.812, 0.5965, -0.908, 0.3365, -0.812, 0.3365, -0.812, 0.328, 0.588, 0.328, 0.588, 0.012, 0.5965, 0.012, -0.8035, 0.328, -0.8035, 0.012, -0.812, 0.012, -0.812, 0.012, -0.812, 0.588, -0.8035, 0.588, 0.012, 0.003515, 0.588, 0.003515, 0.588, 0.012, -0.812, 0.588, -0.812, 0.012, -0.8035, 0.012, 0.588, 0.3365, 0.012, 0.3365, 0.012, 0.328, -0.812, 0.328, -0.812, 0.012, -0.8035, 0.012, 0.003515, 0.328, 0.003515, 0.012, 0.012, 0.012, -0.908, 0.012, -0.812, 0.012, -0.812, 0.003515, -0.908, 0.003515, -0.812, 0.003515, -0.812, 0.012, -0.812, 0.012, -0.908, 0.012, -0.908, 0.003515, -0.812, 0.3365, -0.908, 0.3365, -0.908, 0.328, -0.908, 0.588, -0.812, 0.588, -0.812, 0.012, 0.012, 0.012, 0.012, 0.328, 0.588, 0.328, -0.812, 0.012, -0.812, 0.328, -0.908, 0.328, -0.812, 0.588, -0.908, 0.588, -0.908, 0.012, -0.908, 0.012, -0.908, 0.328, -0.812, 0.328, 0.588, 0.012, 0.588, 0.328, 0.012, 0.328, 0.812, 0.012, 0.812, 0.003515, 0.8051, 0.005072, 0.812, 0.012, 0.8035, 0.012, 0.8051, 0.005072, 0.012, 0.012, 0.012, 0.003515, 0.005072, 0.005072, 0.812, 0.328, 0.812, 0.3365, 0.8051, 0.3349, 0.812, 0.012, 0.8035, 0.012, 0.8051, 0.005072, 0.012, 0.328, 0.003515, 0.328, 0.005072, 0.3349, 0.812, 0.588, 0.8035, 0.588, 0.8051, 0.5949, 0.588, 0.012, 0.5965, 0.012, 0.5949, 0.005072, 0.812, 0.012, 0.812, 0.003515, 0.8051, 0.005072, 0.812, 0.588, 0.812, 0.5965, 0.8051, 0.5949, 0.812, 0.328, 0.8035, 0.328, 0.8051, 0.3349, 0.588, 0.328, 0.588, 0.3365, 0.5949, 0.3349, 0.908, 0.012, 0.9165, 0.012, 0.9149, 0.005072, 0.012, 0.012, 0.003515, 0.012, 0.005072, 0.005072, 0.908, 0.012, 0.908, 0.003515, 0.9149, 0.005072, 0.908, 0.012, 0.908, 0.003515, 0.9149, 0.005072, 0.908, 0.328, 0.9165, 0.328, 0.9149, 0.3349, 0.012, 0.328, 0.012, 0.3365, 0.005072, 0.3349, 0.908, 0.588, 0.908, 0.5965, 0.9149, 0.5949, 0.908, 0.012, 0.9165, 0.012, 0.9149, 0.005072, 0.588, 0.012, 0.588, 0.003515, 0.5949, 0.005072, 0.908, 0.588, 0.9165, 0.588, 0.9149, 0.5949, 0.588, 0.328, 0.5965, 0.328, 0.5949, 0.3349, 0.908, 0.328, 0.908, 0.3365, 0.9149, 0.3349, 0.812, 0.588, 0.812, 0.012, 0.8035, 0.012, 0.588, 0.003515, 0.012, 0.003515, 0.012, 0.012, 0.812, 0.012, 0.812, 0.328, 0.8035, 0.328, 0.003515, 0.012, 0.003515, 0.328, 0.012, 0.328, 0.812, 0.012, 0.812, 0.588, 0.8035, 0.588, 0.012, 0.3365, 0.588, 0.3365, 0.588, 0.328, 0.812, 0.328, 0.812, 0.012, 0.8035, 0.012, 0.5965, 0.328, 0.5965, 0.012, 0.588, 0.012, 0.908, 0.588, 0.812, 0.588, 0.812, 0.5965, 0.908, 0.003515, 0.812, 0.003515, 0.812, 0.012, 0.812, 0.588, 0.908, 0.588, 0.908, 0.5965, 0.812, 0.3365, 0.908, 0.3365, 0.908, 0.328, 0.588, 0.328, 0.588, 0.012, 0.5965, 0.012, 0.9165, 0.328, 0.9165, 0.012, 0.908, 0.012, 0.908, 0.012, 0.908, 0.588, 0.9165, 0.588, 0.012, 0.003515, 0.588, 0.003515, 0.588, 0.012, 0.908, 0.588, 0.908, 0.012, 0.9165, 0.012, 0.588, 0.3365, 0.012, 0.3365, 0.012, 0.328, 0.908, 0.328, 0.908, 0.012, 0.9165, 0.012, 0.003515, 0.328, 0.003515, 0.012, 0.012, 0.012, 0.812, 0.012, 0.908, 0.012, 0.908, 0.003515, 0.812, 0.003515, 0.908, 0.003515, 0.908, 0.012, 0.908, 0.012, 0.812, 0.012, 0.812, 0.003515, 0.908, 0.3365, 0.812, 0.3365, 0.812, 0.328, 0.812, 0.588, 0.908, 0.588, 0.908, 0.012, 0.012, 0.012, 0.012, 0.328, 0.588, 0.328, 0.908, 0.012, 0.908, 0.328, 0.812, 0.328, 0.908, 0.588, 0.812, 0.588, 0.812, 0.012, 0.812, 0.012, 0.812, 0.328, 0.908, 0.328, 0.588, 0.012, 0.588, 0.328, 0.012, 0.328])
me_observatory_plinth_steps_stone___warm_limestone.materials.append(mat_stone___warm_limestone)
me_observatory_plinth_steps_stone___warm_limestone.update()
me_observatory_plinth_steps_trim___places_palette = bpy.data.meshes.new('observatory_plinth_steps_Trim • places palette')
me_observatory_plinth_steps_trim___places_palette.from_pydata([(-0.777, -0.012, 0.148), (-0.777, -0.015, 0.151), (-0.78, -0.012, 0.151), (-0.777, -0.015, 0.157), (-0.777, -0.012, 0.16), (-0.78, -0.012, 0.157), (-0.777, 0.012, 0.148), (-0.78, 0.012, 0.151), (-0.777, 0.015, 0.151), (-0.777, 0.012, 0.16), (-0.777, 0.015, 0.157), (-0.78, 0.012, 0.157), (0.777, -0.012, 0.148), (0.78, -0.012, 0.151), (0.777, -0.015, 0.151), (0.777, -0.012, 0.16), (0.777, -0.015, 0.157), (0.78, -0.012, 0.157), (0.777, 0.012, 0.148), (0.777, 0.015, 0.151), (0.78, 0.012, 0.151), (0.777, 0.012, 0.16), (0.78, 0.012, 0.157), (0.777, 0.015, 0.157), (-0.777, 0.288, 0.308), (-0.777, 0.285, 0.311), (-0.78, 0.288, 0.311), (-0.777, 0.285, 0.317), (-0.777, 0.288, 0.32), (-0.78, 0.288, 0.317), (-0.777, 0.312, 0.308), (-0.78, 0.312, 0.311), (-0.777, 0.315, 0.311), (-0.777, 0.312, 0.32), (-0.777, 0.315, 0.317), (-0.78, 0.312, 0.317), (0.777, 0.288, 0.308), (0.78, 0.288, 0.311), (0.777, 0.285, 0.311), (0.777, 0.288, 0.32), (0.777, 0.285, 0.317), (0.78, 0.288, 0.317), (0.777, 0.312, 0.308), (0.777, 0.315, 0.311), (0.78, 0.312, 0.311), (0.777, 0.312, 0.32), (0.78, 0.312, 0.317), (0.777, 0.315, 0.317)], [], [(0, 1, 2), (3, 4, 5), (6, 7, 8), (9, 10, 11), (12, 13, 14), (15, 16, 17), (18, 19, 20), (21, 22, 23), (6, 2, 7), (1, 5, 2), (4, 11, 5), (10, 7, 11), (18, 8, 19), (9, 23, 10), (22, 19, 23), (12, 20, 13), (21, 17, 22), (16, 13, 17), (0, 14, 1), (15, 3, 16), (6, 12, 0), (2, 11, 7), (14, 3, 1), (21, 4, 15), (8, 23, 19), (20, 17, 13), (24, 25, 26), (27, 28, 29), (30, 31, 32), (33, 34, 35), (36, 37, 38), (39, 40, 41), (42, 43, 44), (45, 46, 47), (30, 26, 31), (25, 29, 26), (28, 35, 29), (34, 31, 35), (42, 32, 43), (33, 47, 34), (46, 43, 47), (36, 44, 37), (45, 41, 46), (40, 37, 41), (24, 38, 25), (39, 27, 40), (30, 36, 24), (26, 35, 31), (38, 27, 25), (45, 28, 39), (32, 47, 43), (44, 41, 37), (6, 0, 2), (1, 3, 5), (4, 9, 11), (10, 8, 7), (18, 6, 8), (9, 21, 23), (22, 20, 19), (12, 18, 20), (21, 15, 17), (16, 14, 13), (0, 12, 14), (15, 4, 3), (6, 18, 12), (2, 5, 11), (14, 16, 3), (21, 9, 4), (8, 10, 23), (20, 22, 17), (30, 24, 26), (25, 27, 29), (28, 33, 35), (34, 32, 31), (42, 30, 32), (33, 45, 47), (46, 44, 43), (36, 42, 44), (45, 39, 41), (40, 38, 37), (24, 36, 38), (39, 28, 27), (30, 42, 36), (26, 29, 35), (38, 40, 27), (45, 33, 28), (32, 34, 47), (44, 46, 41)])
me_observatory_plinth_steps_trim___places_palette.polygons.foreach_set('use_smooth', [True] * 88)
_k = set([(0, 6), (0, 12), (1, 3), (1, 14), (2, 5), (2, 7), (3, 16), (4, 9), (4, 15), (5, 11), (6, 18), (7, 11), (8, 10), (8, 19), (9, 21), (10, 23), (12, 18), (13, 17), (13, 20), (14, 16), (15, 21), (17, 22), (19, 23), (20, 22), (24, 30), (24, 36), (25, 27), (25, 38), (26, 29), (26, 31), (27, 40), (28, 33), (28, 39), (29, 35), (30, 42), (31, 35), (32, 34), (32, 43), (33, 45), (34, 47), (36, 42), (37, 41), (37, 44), (38, 40), (39, 45), (41, 46), (43, 47), (44, 46)])
me_observatory_plinth_steps_trim___places_palette.attributes.new('sharp_edge', 'BOOLEAN', 'EDGE').data.foreach_set('value', [ (min(e.vertices), max(e.vertices)) in _k for e in me_observatory_plinth_steps_trim___places_palette.edges])
_uv = me_observatory_plinth_steps_trim___places_palette.uv_layers.new(name='Float2')
_uv.uv.foreach_set('vector', [0.25, 0.08333, 0.25, 0.08333, 0.25, 0.08333, 0.25, 0.08333, 0.25, 0.08333, 0.25, 0.08333, 0.25, 0.08333, 0.25, 0.08333, 0.25, 0.08333, 0.25, 0.08333, 0.25, 0.08333, 0.25, 0.08333, 0.25, 0.08333, 0.25, 0.08333, 0.25, 0.08333, 0.25, 0.08333, 0.25, 0.08333, 0.25, 0.08333, 0.25, 0.08333, 0.25, 0.08333, 0.25, 0.08333, 0.25, 0.08333, 0.25, 0.08333, 0.25, 0.08333, 0.25, 0.08333, 0.25, 0.08333, 0.25, 0.08333, 0.25, 0.08333, 0.25, 0.08333, 0.25, 0.08333, 0.25, 0.08333, 0.25, 0.08333, 0.25, 0.08333, 0.25, 0.08333, 0.25, 0.08333, 0.25, 0.08333, 0.25, 0.08333, 0.25, 0.08333, 0.25, 0.08333, 0.25, 0.08333, 0.25, 0.08333, 0.25, 0.08333, 0.25, 0.08333, 0.25, 0.08333, 0.25, 0.08333, 0.25, 0.08333, 0.25, 0.08333, 0.25, 0.08333, 0.25, 0.08333, 0.25, 0.08333, 0.25, 0.08333, 0.25, 0.08333, 0.25, 0.08333, 0.25, 0.08333, 0.25, 0.08333, 0.25, 0.08333, 0.25, 0.08333, 0.25, 0.08333, 0.25, 0.08333, 0.25, 0.08333, 0.25, 0.08333, 0.25, 0.08333, 0.25, 0.08333, 0.25, 0.08333, 0.25, 0.08333, 0.25, 0.08333, 0.25, 0.08333, 0.25, 0.08333, 0.25, 0.08333, 0.25, 0.08333, 0.25, 0.08333, 0.25, 0.08333, 0.25, 0.08333, 0.25, 0.08333, 0.25, 0.08333, 0.25, 0.08333, 0.25, 0.08333, 0.25, 0.08333, 0.25, 0.08333, 0.25, 0.08333, 0.25, 0.08333, 0.25, 0.08333, 0.25, 0.08333, 0.25, 0.08333, 0.25, 0.08333, 0.25, 0.08333, 0.25, 0.08333, 0.25, 0.08333, 0.25, 0.08333, 0.25, 0.08333, 0.25, 0.08333, 0.25, 0.08333, 0.25, 0.08333, 0.25, 0.08333, 0.25, 0.08333, 0.25, 0.08333, 0.25, 0.08333, 0.25, 0.08333, 0.25, 0.08333, 0.25, 0.08333, 0.25, 0.08333, 0.25, 0.08333, 0.25, 0.08333, 0.25, 0.08333, 0.25, 0.08333, 0.25, 0.08333, 0.25, 0.08333, 0.25, 0.08333, 0.25, 0.08333, 0.25, 0.08333, 0.25, 0.08333, 0.25, 0.08333, 0.25, 0.08333, 0.25, 0.08333, 0.25, 0.08333, 0.25, 0.08333, 0.25, 0.08333, 0.25, 0.08333, 0.25, 0.08333, 0.25, 0.08333, 0.25, 0.08333, 0.25, 0.08333, 0.25, 0.08333, 0.25, 0.08333, 0.25, 0.08333, 0.25, 0.08333, 0.25, 0.08333, 0.25, 0.08333, 0.25, 0.08333, 0.25, 0.08333, 0.25, 0.08333, 0.25, 0.08333, 0.25, 0.08333, 0.25, 0.08333, 0.25, 0.08333, 0.25, 0.08333, 0.25, 0.08333, 0.25, 0.08333, 0.25, 0.08333, 0.25, 0.08333, 0.25, 0.08333, 0.25, 0.08333, 0.25, 0.08333, 0.25, 0.08333, 0.25, 0.08333, 0.25, 0.08333, 0.25, 0.08333, 0.25, 0.08333, 0.25, 0.08333, 0.25, 0.08333, 0.25, 0.08333, 0.25, 0.08333, 0.25, 0.08333, 0.25, 0.08333, 0.25, 0.08333, 0.25, 0.08333, 0.25, 0.08333, 0.25, 0.08333, 0.25, 0.08333, 0.25, 0.08333, 0.25, 0.08333, 0.25, 0.08333, 0.25, 0.08333, 0.25, 0.08333, 0.25, 0.08333, 0.25, 0.08333, 0.25, 0.08333, 0.25, 0.08333, 0.25, 0.08333, 0.25, 0.08333, 0.25, 0.08333, 0.25, 0.08333, 0.25, 0.08333, 0.25, 0.08333, 0.25, 0.08333, 0.25, 0.08333, 0.25, 0.08333, 0.25, 0.08333, 0.25, 0.08333, 0.25, 0.08333, 0.25, 0.08333, 0.25, 0.08333, 0.25, 0.08333, 0.25, 0.08333, 0.25, 0.08333, 0.25, 0.08333, 0.25, 0.08333, 0.25, 0.08333, 0.25, 0.08333, 0.25, 0.08333, 0.25, 0.08333, 0.25, 0.08333, 0.25, 0.08333, 0.25, 0.08333, 0.25, 0.08333, 0.25, 0.08333, 0.25, 0.08333, 0.25, 0.08333, 0.25, 0.08333, 0.25, 0.08333, 0.25, 0.08333, 0.25, 0.08333, 0.25, 0.08333, 0.25, 0.08333, 0.25, 0.08333, 0.25, 0.08333, 0.25, 0.08333, 0.25, 0.08333, 0.25, 0.08333, 0.25, 0.08333, 0.25, 0.08333, 0.25, 0.08333, 0.25, 0.08333, 0.25, 0.08333, 0.25, 0.08333, 0.25, 0.08333, 0.25, 0.08333, 0.25, 0.08333, 0.25, 0.08333, 0.25, 0.08333, 0.25, 0.08333, 0.25, 0.08333, 0.25, 0.08333, 0.25, 0.08333, 0.25, 0.08333, 0.25, 0.08333, 0.25, 0.08333, 0.25, 0.08333, 0.25, 0.08333, 0.25, 0.08333, 0.25, 0.08333, 0.25, 0.08333, 0.25, 0.08333, 0.25, 0.08333, 0.25, 0.08333, 0.25, 0.08333, 0.25, 0.08333, 0.25, 0.08333, 0.25, 0.08333, 0.25, 0.08333, 0.25, 0.08333, 0.25, 0.08333, 0.25, 0.08333, 0.25, 0.08333, 0.25, 0.08333, 0.25, 0.08333, 0.25, 0.08333, 0.25, 0.08333, 0.25, 0.08333, 0.25, 0.08333, 0.25, 0.08333, 0.25, 0.08333, 0.25, 0.08333, 0.25, 0.08333, 0.25, 0.08333, 0.25, 0.08333, 0.25, 0.08333, 0.25, 0.08333, 0.25, 0.08333, 0.25, 0.08333, 0.25, 0.08333, 0.25, 0.08333, 0.25, 0.08333, 0.25, 0.08333])
me_observatory_plinth_steps_trim___places_palette.materials.append(mat_trim___places_palette)
me_observatory_plinth_steps_trim___places_palette.update()

# ---- objects
ob_observatory_plinth_steps = bpy.data.objects.new('observatory_plinth_steps', None)
ob_anchor_approach = bpy.data.objects.new('anchor_approach', None)
ob_anchor_top = bpy.data.objects.new('anchor_top', None)
ob_observatory_plinth_steps_stone___warm_limestone = bpy.data.objects.new('observatory_plinth_steps_Stone • warm limestone', me_observatory_plinth_steps_stone___warm_limestone)
ob_observatory_plinth_steps_trim___places_palette = bpy.data.objects.new('observatory_plinth_steps_Trim • places palette', me_observatory_plinth_steps_trim___places_palette)

# ---- transforms, parenting, visibility, modifiers, constraints
ob_observatory_plinth_steps.location = (0.0, 0.0, 0.0)
ob_observatory_plinth_steps.empty_display_size = 0.05
ob_anchor_approach.parent = ob_observatory_plinth_steps
ob_anchor_approach.location = (0.0, -0.6, 0.0)
ob_anchor_approach.empty_display_type = 'ARROWS'
ob_anchor_approach.empty_display_size = 0.06
ob_anchor_top.parent = ob_observatory_plinth_steps
ob_anchor_top.location = (0.0, 0.75, 0.32)
ob_anchor_top.empty_display_type = 'ARROWS'
ob_anchor_top.empty_display_size = 0.06
ob_observatory_plinth_steps_stone___warm_limestone.parent = ob_observatory_plinth_steps
ob_observatory_plinth_steps_stone___warm_limestone.location = (0.0, 0.0, 0.0)
ob_observatory_plinth_steps_trim___places_palette.parent = ob_observatory_plinth_steps
ob_observatory_plinth_steps_trim___places_palette.location = (0.0, 0.0, 0.0)

# ---- collection membership
scene.collection.objects.link(ob_observatory_plinth_steps)
scene.collection.objects.link(ob_anchor_approach)
scene.collection.objects.link(ob_anchor_top)
scene.collection.objects.link(ob_observatory_plinth_steps_stone___warm_limestone)
scene.collection.objects.link(ob_observatory_plinth_steps_trim___places_palette)

# ---- scene / render settings (as saved in the file)
scene.frame_start = 1; scene.frame_end = 250; scene.frame_set(1)
scene.render.engine = 'BLENDER_EEVEE_NEXT'
scene.render.bake_bias = 0.0
scene.render.bake_samples = 0
scene.render.compositor_device = 'GPU'
scene.eevee.use_volume_custom_range = False
scene.eevee.fast_gi_thickness_near = 0.1
scene.eevee.fast_gi_thickness_far = 0.0
scene.eevee.ray_tracing_options.screen_trace_thickness = 0.1
bpy.context.view_layer.update()

# ---- added for rendering (the .blend has no active camera and no usable light): camera, sun + grey world if the file has none
cam_auto = bpy.data.cameras.new('AutoCamera')
cam_auto.lens = 50.0
cam_auto.sensor_width = 36.0
cam_auto.clip_end = 1000.0
ob_auto_camera = bpy.data.objects.new('AutoCamera', cam_auto)
scene.collection.objects.link(ob_auto_camera)
ob_auto_camera.location = (1.82235, -1.89432, 1.62788)
ob_auto_camera.rotation_euler = (1.09748, -7.21219e-08, 0.694738)
scene.camera = ob_auto_camera
light_auto_sun = bpy.data.lights.new('AutoSun', 'SUN')
light_auto_sun.energy = 3.0
light_auto_sun.angle = 0.0523599
ob_auto_sun = bpy.data.objects.new('AutoSun', light_auto_sun)
scene.collection.objects.link(ob_auto_sun)
ob_auto_sun.rotation_euler = (0.872665, 0.174533, 0.523599)
if scene.world is None:
    world_auto = bpy.data.worlds.new('AutoWorld')
    world_auto.color = (0.3, 0.3, 0.3)
    scene.world = world_auto
bpy.context.view_layer.update()
